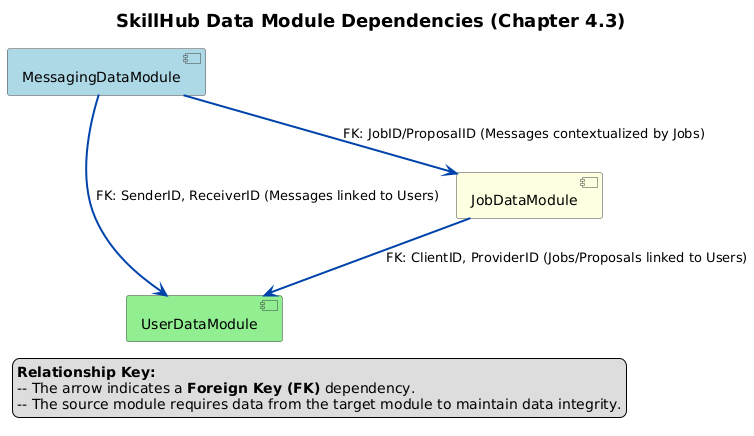

The diagram above was rendered by PlantUML. Its source (embedded in the PNG):
@startuml
' Skinparam for clarity and professional look
skinparam component {
  BorderColor #404040
  BackgroundColor #EEEEFF
  FontSize 14
}
skinparam package {
  BorderColor #0044AA
  BackgroundColor #CCEEFF
  FontColor #0044AA
}
skinparam arrow {
  Color #0044AA
  Thickness 2
  HeadSize 1.5
}
skinparam title {
  FontSize 18
  FontName Arial
}

title SkillHub Data Module Dependencies (Chapter 4.3)

[UserDataModule] as UDM #LightGreen
[JobDataModule] as JDM #LightYellow
[MessagingDataModule] as MDM #LightBlue

' Define Foreign Key (FK) Dependencies
' JobDataModule depends on UserDataModule
JDM --> UDM : FK: ClientID, ProviderID (Jobs/Proposals linked to Users)

' MessagingDataModule depends on UserDataModule and JobDataModule
MDM --> UDM : FK: SenderID, ReceiverID (Messages linked to Users)
MDM --> JDM : FK: JobID/ProposalID (Messages contextualized by Jobs)

legend left
  **Relationship Key:**
  -- The arrow indicates a **Foreign Key (FK)** dependency.
  -- The source module requires data from the target module to maintain data integrity.
end legend
@enduml